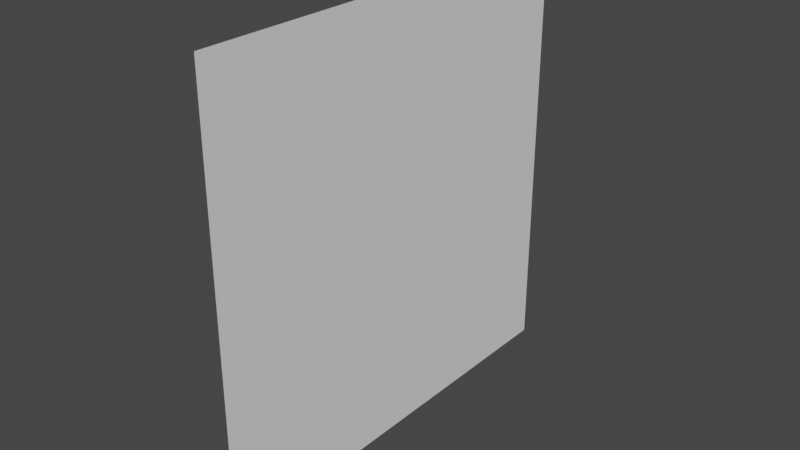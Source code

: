 # Source: blank.blend  (saved by Blender 3.3.6; exported with 4.5.12 LTS)
import bpy
from mathutils import Matrix  # noqa: F401  (used for matrix-valued properties, if any)

bpy.ops.wm.read_factory_settings(use_empty=True)
scene = bpy.context.scene
scene.name = 'Scene'

# ---- collections
col_lod_0 = bpy.data.collections.new('LOD_0'); scene.collection.children.link(col_lod_0)
col_lod_1 = bpy.data.collections.new('LOD_1'); scene.collection.children.link(col_lod_1)
col_lod_2 = bpy.data.collections.new('LOD_2'); scene.collection.children.link(col_lod_2)
col_lod_3 = bpy.data.collections.new('LOD_3'); scene.collection.children.link(col_lod_3)

# ---- world
world_world = bpy.data.worlds.new('World'); scene.world = world_world
world_world.use_nodes = True; world_world.node_tree.nodes.clear()
_N = world_world.node_tree.nodes; _L = world_world.node_tree.links
n0 = _N.new('ShaderNodeOutputWorld'); n0.name = 'World Output'; n0.location = (300, 300)
n1 = _N.new('ShaderNodeBackground'); n1.name = 'Background'; n1.location = (10, 300)
n1.inputs[0].default_value = (0.05088, 0.05088, 0.05088, 1.0)
_L.new(n1.outputs[0], n0.inputs[0])
n0.is_active_output = True
world_world.color = (0.05088, 0.05088, 0.05088)
world_world.use_sun_shadow = False
world_world.sun_shadow_jitter_overblur = 0.0

# ---- meshes
me_plane = bpy.data.meshes.new('Plane')
me_plane.from_pydata([(-2.384e-07, -1.0, -1.0), (0.0, -1.0, 1.0), (0.0, 1.0, -1.0), (2.384e-07, 1.0, 1.0)], [], [(0, 1, 3, 2)])
_uv = me_plane.uv_layers.new(name='UVMap')
_uv.uv.foreach_set('vector', [0.0, 0.0, 1.0, 0.0, 1.0, 1.0, 0.0, 1.0])
me_plane.update()

# ---- objects
ob_plane = bpy.data.objects.new('Plane', me_plane)

# ---- transforms, parenting, visibility, modifiers, constraints
ob_plane.location = (0.0, 0.0, 0.0)

# ---- collection membership
col_lod_3.objects.link(ob_plane)

# ---- scene / render settings (as saved in the file)
scene.frame_start = 1; scene.frame_end = 250; scene.frame_set(1)
scene.render.engine = 'BLENDER_EEVEE_NEXT'
scene.cycles.sampling_pattern = 'TABULATED_SOBOL'
scene.cycles.use_light_tree = False
scene.view_settings.view_transform = 'Filmic'
bpy.context.view_layer.update()

# ---- added for rendering (the .blend has no active camera and no usable light): camera, sun
cam_auto = bpy.data.cameras.new('AutoCamera')
cam_auto.lens = 50.0
cam_auto.sensor_width = 36.0
cam_auto.clip_end = 1000.0
ob_auto_camera = bpy.data.objects.new('AutoCamera', cam_auto)
scene.collection.objects.link(ob_auto_camera)
ob_auto_camera.location = (2.61693, -3.14032, 2.09354)
ob_auto_camera.rotation_euler = (1.09748, -7.21219e-08, 0.694738)
scene.camera = ob_auto_camera
light_auto_sun = bpy.data.lights.new('AutoSun', 'SUN')
light_auto_sun.energy = 3.0
light_auto_sun.angle = 0.0523599
ob_auto_sun = bpy.data.objects.new('AutoSun', light_auto_sun)
scene.collection.objects.link(ob_auto_sun)
ob_auto_sun.rotation_euler = (0.872665, 0.174533, 0.523599)
bpy.context.view_layer.update()
